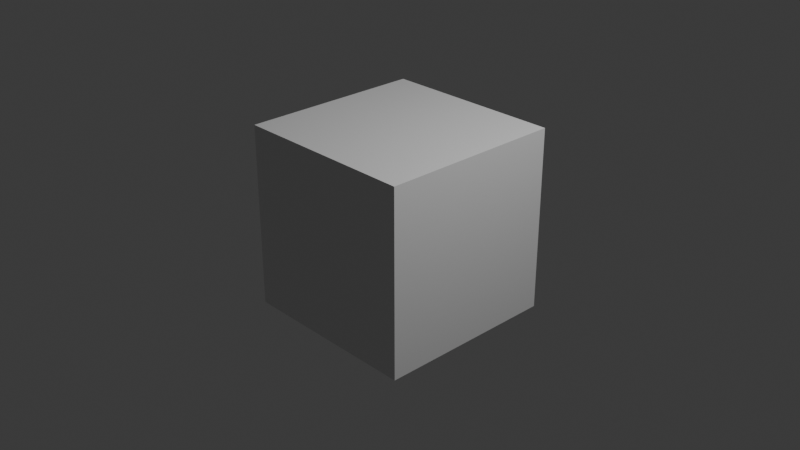 # Source: Assets.blend  (saved by Blender 4.5.87; exported with 4.5.12 LTS)
import bpy
from mathutils import Matrix  # noqa: F401  (used for matrix-valued properties, if any)

bpy.ops.wm.read_factory_settings(use_empty=True)
scene = bpy.context.scene
scene.name = 'Scene'

# ---- collections
col_collection = bpy.data.collections.new('Collection'); scene.collection.children.link(col_collection)

# ---- materials (node trees are filled in below, after node groups)
mat_material = bpy.data.materials.new('Material')
mat_material.alpha_threshold = 0.0
mat_material.roughness = 0.5
mat_material.line_color = (0.0, 0.0, 0.0, 1.0)

# ---- material node trees
mat_material.use_nodes = True; mat_material.node_tree.nodes.clear()
_N = mat_material.node_tree.nodes; _L = mat_material.node_tree.links
n0 = _N.new('ShaderNodeOutputMaterial'); n0.name = 'Material Output'; n0.location = (200, 100)
n1 = _N.new('ShaderNodeBsdfPrincipled'); n1.name = 'Principled BSDF'; n1.location = (-200, 100)
n1.inputs[3].default_value = 1.45
_L.new(n1.outputs[0], n0.inputs[0])
n0.is_active_output = True

# ---- world
world_world = bpy.data.worlds.new('World'); scene.world = world_world
world_world.use_nodes = True; world_world.node_tree.nodes.clear()
_N = world_world.node_tree.nodes; _L = world_world.node_tree.links
n0 = _N.new('ShaderNodeOutputWorld'); n0.name = 'World Output'; n0.location = (200, 100)
n1 = _N.new('ShaderNodeBackground'); n1.name = 'Background'; n1.location = (-200, 100)
n1.inputs[0].default_value = (0.05088, 0.05088, 0.05088, 1.0)
_L.new(n1.outputs[0], n0.inputs[0])
n0.is_active_output = True
world_world.color = (0.05088, 0.05088, 0.05088)
world_world.sun_shadow_jitter_overblur = 0.0

# ---- cameras
cam_camera = bpy.data.cameras.new('Camera')
cam_camera.clip_end = 100.0
cam_camera.ortho_scale = 7.314

# ---- lights
light_light = bpy.data.lights.new('Light', 'POINT')
light_light.energy = 1000.0
light_light.shadow_soft_size = 0.1

# ---- meshes
me_cube = bpy.data.meshes.new('Cube')
me_cube.from_pydata([(1.0, 1.0, 1.0), (1.0, 1.0, -1.0), (1.0, -1.0, 1.0), (1.0, -1.0, -1.0), (-1.0, 1.0, 1.0), (-1.0, 1.0, -1.0), (-1.0, -1.0, 1.0), (-1.0, -1.0, -1.0)], [], [(0, 4, 6, 2), (3, 2, 6, 7), (7, 6, 4, 5), (5, 1, 3, 7), (1, 0, 2, 3), (5, 4, 0, 1)])
_uv = me_cube.uv_layers.new(name='UVMap')
_uv.uv.foreach_set('vector', [0.625, 0.5, 0.875, 0.5, 0.875, 0.75, 0.625, 0.75, 0.375, 0.75, 0.625, 0.75, 0.625, 1.0, 0.375, 1.0, 0.375, 0.0, 0.625, 0.0, 0.625, 0.25, 0.375, 0.25, 0.125, 0.5, 0.375, 0.5, 0.375, 0.75, 0.125, 0.75, 0.375, 0.5, 0.625, 0.5, 0.625, 0.75, 0.375, 0.75, 0.375, 0.25, 0.625, 0.25, 0.625, 0.5, 0.375, 0.5])
me_cube.materials.append(mat_material)
me_cube.use_mirror_vertex_groups = False
me_cube.update()

# ---- objects
ob_cube = bpy.data.objects.new('Cube', me_cube)
ob_light = bpy.data.objects.new('Light', light_light)
ob_camera = bpy.data.objects.new('Camera', cam_camera)

# ---- transforms, parenting, visibility, modifiers, constraints
ob_cube.location = (0.0, 0.0, 0.0)
ob_cube.lock_rotations_4d = False
ob_cube.empty_display_type = 'ARROWS'
ob_cube.lineart.crease_threshold = 0.0
ob_light.location = (4.076, 1.005, 5.904)
ob_light.rotation_euler = (0.6503, 0.05522, 1.866)
ob_light.lock_rotations_4d = False
ob_light.empty_display_type = 'ARROWS'
ob_light.color = (0.0, 0.0, 0.0, 0.0)
ob_light.lineart.crease_threshold = 0.0
ob_camera.location = (7.359, -6.926, 4.958)
ob_camera.rotation_euler = (1.109, 0.0, 0.8149)
ob_camera.lock_rotations_4d = False
ob_camera.empty_display_type = 'ARROWS'
ob_camera.color = (0.0, 0.0, 0.0, 0.0)
ob_camera.display_type = 'WIRE'
ob_camera.lineart.crease_threshold = 0.0

# ---- collection membership
col_collection.objects.link(ob_cube)
col_collection.objects.link(ob_light)
col_collection.objects.link(ob_camera)

# ---- scene / render settings (as saved in the file)
scene.camera = ob_camera
scene.frame_start = 1; scene.frame_end = 250; scene.frame_set(1)
scene.render.engine = 'BLENDER_EEVEE_NEXT'
bpy.context.view_layer.update()
